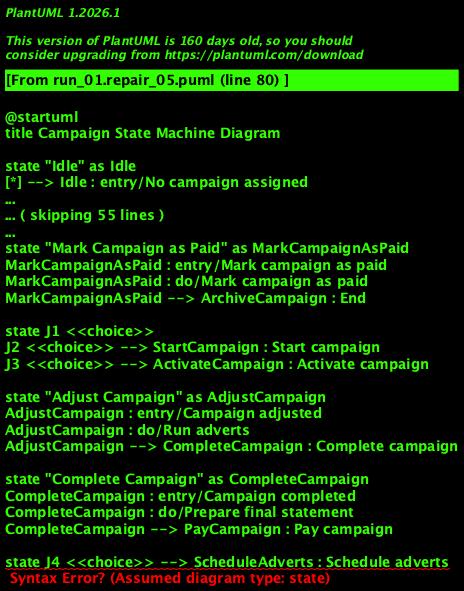

The diagram above was rendered by PlantUML. Its source (embedded in the PNG):
@startuml
title Campaign State Machine Diagram

state "Idle" as Idle
[*] --> Idle : entry/No campaign assigned
Idle : do/Remain in same state
Idle : exit/Assign manager and staff / Start campaign

state "Start Campaign" as StartCampaign
Idle --> StartCampaign : Assign manager and staff / Start campaign
StartCampaign : entry/Manager and staff assigned
StartCampaign : do/Start campaign
StartCampaign --> ActivateCampaign : Activate campaign

state "Activate Campaign" as ActivateCampaign
ActivateCampaign : entry/Campaign activated
ActivateCampaign : do/Prepare adverts
ActivateCampaign --> PrepareAdverts : Prepare adverts

state "Prepare Adverts" as PrepareAdverts
PrepareAdverts : entry/Adverts prepared
PrepareAdverts : do/Approve adverts
PrepareAdverts --> ScheduleAdverts : Schedule adverts

state "Schedule Adverts" as ScheduleAdverts
ScheduleAdverts : entry/Adverts scheduled
ScheduleAdverts : do/Run adverts
ScheduleAdverts --> AdjustCampaign : Adjust campaign

state "Adjust Campaign" as AdjustCampaign
AdjustCampaign : entry/Campaign adjusted
AdjustCampaign : do/Run adverts
AdjustCampaign --> CompleteCampaign : Complete campaign

state "Complete Campaign" as CompleteCampaign
CompleteCampaign : entry/Campaign completed
CompleteCampaign : do/Prepare final statement
CompleteCampaign --> PayCampaign : Pay campaign

state "Pay Campaign" as PayCampaign
PayCampaign : entry/Pay campaign
PayCampaign : do/Handle payment
PayCampaign --> ArchiveCampaign : Archive campaign

state "Archive Campaign" as ArchiveCampaign
ArchiveCampaign : entry/Campaign archived
ArchiveCampaign : do/Release staff and managers
ArchiveCampaign --> [*] : End

state "Refund Campaign" as RefundCampaign
CompleteCampaign --> RefundCampaign : Generate refund
RefundCampaign : entry/Refund campaign
RefundCampaign : do/Generate refund
RefundCampaign --> WaitForBalance : Wait for balance

state "Wait for Balance" as WaitForBalance
WaitForBalance : entry/Wait for balance
WaitForBalance : do/Wait for balance
WaitForBalance --> MarkCampaignAsPaid : Mark campaign as paid

state "Mark Campaign as Paid" as MarkCampaignAsPaid
MarkCampaignAsPaid : entry/Mark campaign as paid
MarkCampaignAsPaid : do/Mark campaign as paid
MarkCampaignAsPaid --> ArchiveCampaign : End

state J1 <<choice>>
J2 <<choice>> --> StartCampaign : Start campaign
J3 <<choice>> --> ActivateCampaign : Activate campaign

state "Adjust Campaign" as AdjustCampaign
AdjustCampaign : entry/Campaign adjusted
AdjustCampaign : do/Run adverts
AdjustCampaign --> CompleteCampaign : Complete campaign

state "Complete Campaign" as CompleteCampaign
CompleteCampaign : entry/Campaign completed
CompleteCampaign : do/Prepare final statement
CompleteCampaign --> PayCampaign : Pay campaign

state J4 <<choice>> --> ScheduleAdverts : Schedule adverts
J5 <<choice>> --> RefundCampaign : Generate refund

state "Pay Campaign" as PayCampaign
PayCampaign : entry/Pay campaign
PayCampaign : do/Handle payment
PayCampaign --> ArchiveCampaign : Archive campaign

state J6 <<choice>> --> AdjustCampaign : Adjust campaign
J7 <<choice>> --> CompleteCampaign : Complete campaign

state "Archive Campaign" as ArchiveCampaign
ArchiveCampaign : entry/Campaign archived
ArchiveCampaign : do/Release staff and managers
ArchiveCampaign --> [*] : End

@enduml